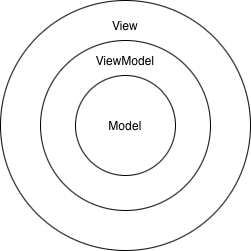

The diagram above was exported from draw.io. Its source (the exported page's mxGraphModel, read from the mxfile embedded in the PNG):
<mxGraphModel dx="514" dy="299" grid="1" gridSize="10" guides="1" tooltips="1" connect="1" arrows="1" fold="1" page="1" pageScale="1" pageWidth="850" pageHeight="1100" math="0" shadow="0">
  <root>
    <mxCell id="0" />
    <mxCell id="1" parent="0" />
    <mxCell id="76EnUK5anVT4EdV8GcvA-2" parent="1" style="ellipse;whiteSpace=wrap;html=1;aspect=fixed;" value="" vertex="1">
      <mxGeometry height="250" width="250" x="300" y="200" as="geometry" />
    </mxCell>
    <mxCell id="76EnUK5anVT4EdV8GcvA-3" parent="1" style="ellipse;whiteSpace=wrap;html=1;aspect=fixed;" value="" vertex="1">
      <mxGeometry height="170" width="170" x="340" y="240" as="geometry" />
    </mxCell>
    <mxCell id="76EnUK5anVT4EdV8GcvA-4" parent="1" style="ellipse;whiteSpace=wrap;html=1;aspect=fixed;" value="Model" vertex="1">
      <mxGeometry height="100" width="100" x="375" y="275" as="geometry" />
    </mxCell>
    <mxCell id="76EnUK5anVT4EdV8GcvA-5" parent="1" style="text;html=1;whiteSpace=wrap;strokeColor=none;fillColor=none;align=center;verticalAlign=middle;rounded=0;" value="ViewModel" vertex="1">
      <mxGeometry height="30" width="60" x="395" y="245" as="geometry" />
    </mxCell>
    <mxCell id="76EnUK5anVT4EdV8GcvA-6" parent="1" style="text;html=1;whiteSpace=wrap;strokeColor=none;fillColor=none;align=center;verticalAlign=middle;rounded=0;" value="View" vertex="1">
      <mxGeometry height="30" width="60" x="395" y="210" as="geometry" />
    </mxCell>
  </root>
</mxGraphModel>